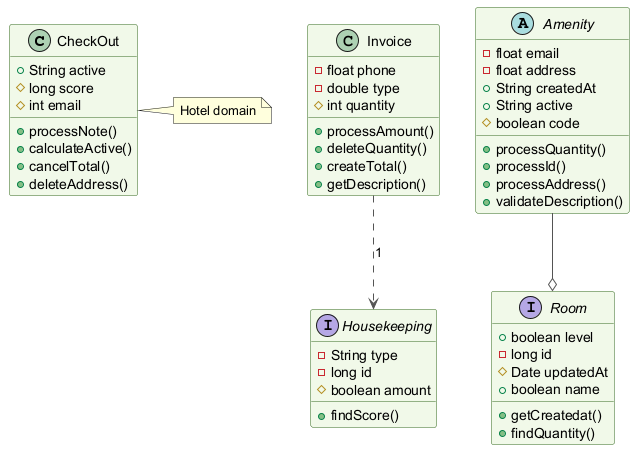

The diagram above was rendered by PlantUML. Its source (embedded in the PNG):
@startuml
skinparam backgroundColor #FFFFFF
skinparam classBackgroundColor #F1F8E9
skinparam classBorderColor #33691E
skinparam ArrowColor #555555
class CheckOut {
  +String active
  #long score
  #int email
  +processNote()
  +calculateActive()
  +cancelTotal()
  +deleteAddress()
}
interface Housekeeping {
  -String type
  -long id
  #boolean amount
  +findScore()
}
abstract class Amenity {
  -float email
  -float address
  +String createdAt
  +String active
  #boolean code
  +processQuantity()
  +processId()
  +processAddress()
  +validateDescription()
}
class Invoice {
  -float phone
  -double type
  #int quantity
  +processAmount()
  +deleteQuantity()
  +createTotal()
  +getDescription()
}
interface Room {
  +boolean level
  -long id
  #Date updatedAt
  +boolean name
  +getCreatedat()
  +findQuantity()
}
Invoice ..> Housekeeping : "1"
Amenity --o Room
note right of CheckOut : Hotel domain
@enduml